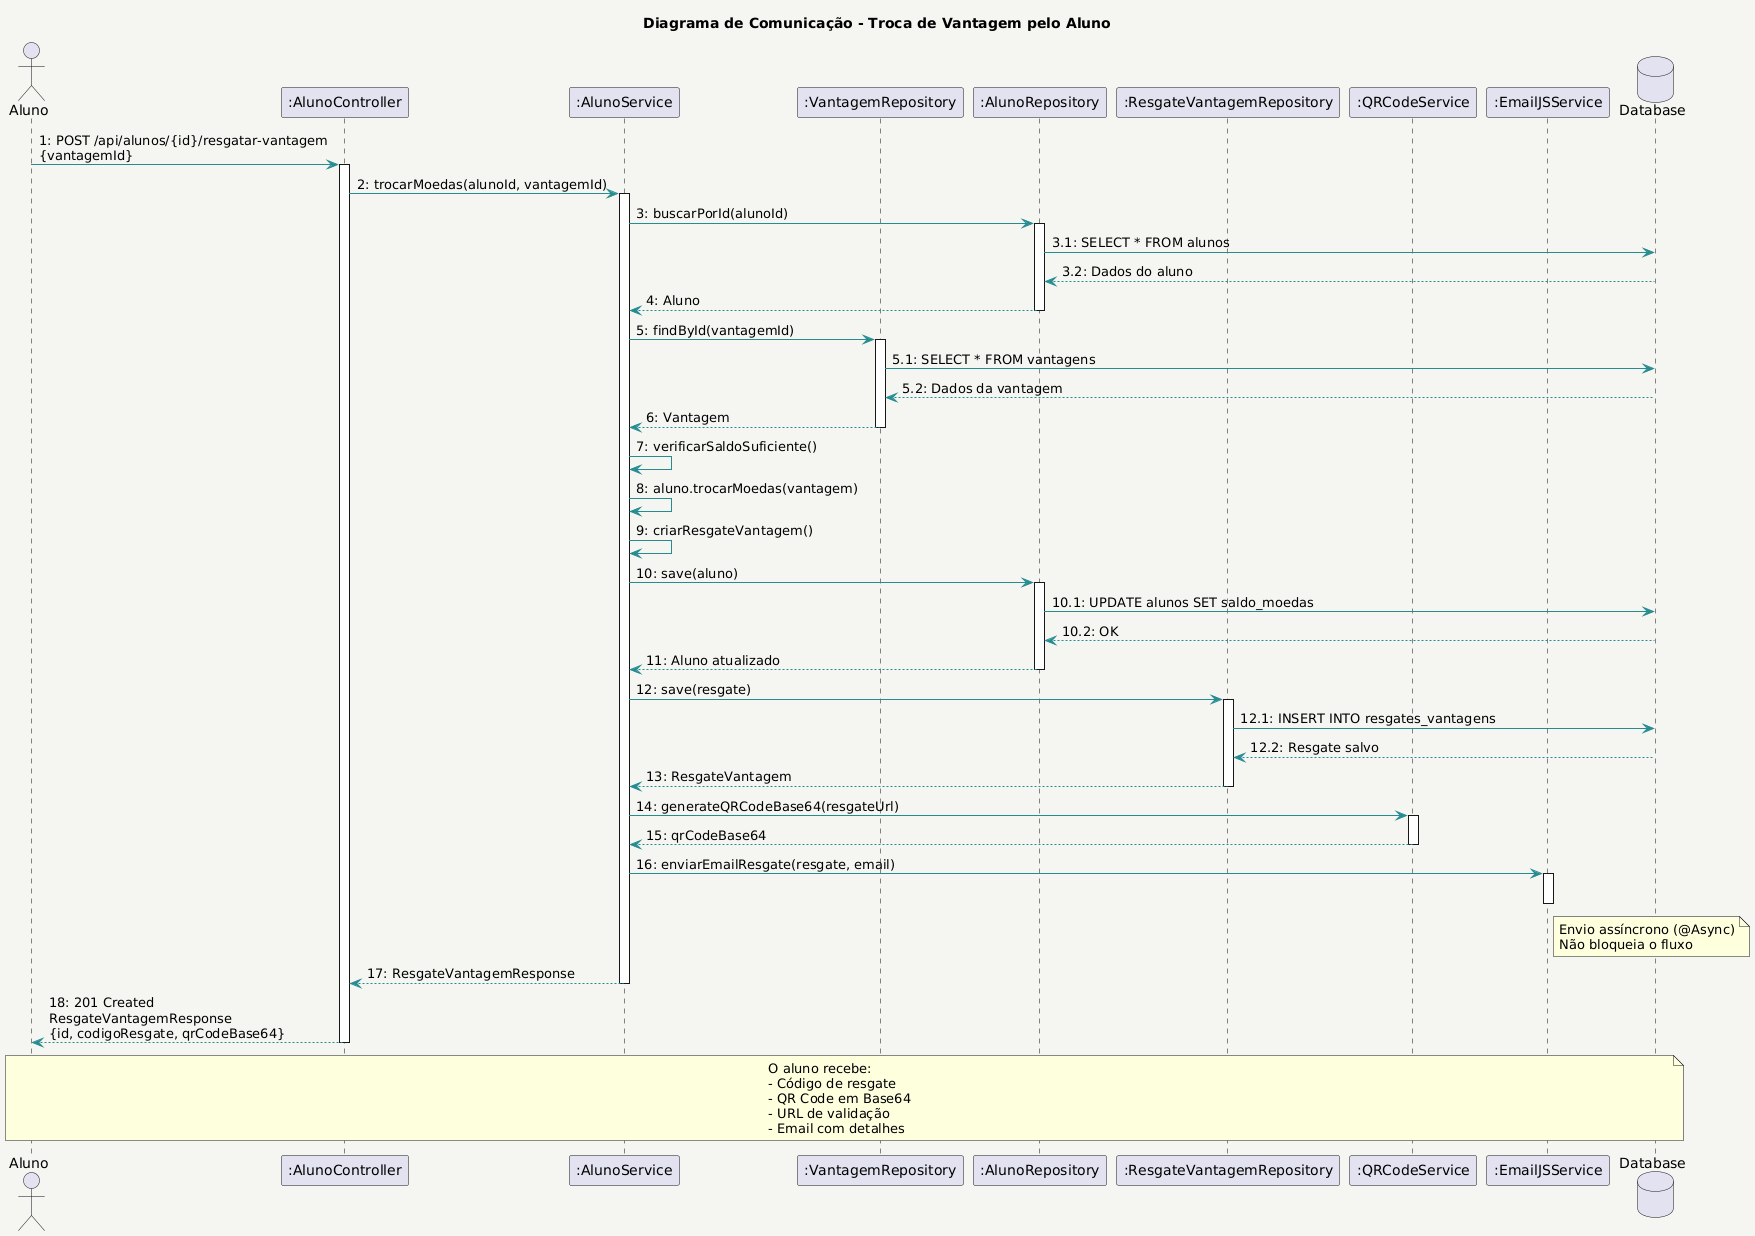

The diagram above was rendered by PlantUML. Its source (embedded in the PNG):
@startuml
!define SEQUENCE_COLOR #268c90
!define COMPONENT_COLOR #3fbec5

skinparam backgroundColor #F5F5F2
skinparam component {
  BackgroundColor COMPONENT_COLOR
  BorderColor #155457
  ArrowColor #268c90
}

title Diagrama de Comunicação - Troca de Vantagem pelo Aluno

actor "Aluno" as aluno
participant ":AlunoController" as controller
participant ":AlunoService" as service
participant ":VantagemRepository" as vantagemRepo
participant ":AlunoRepository" as alunoRepo
participant ":ResgateVantagemRepository" as resgateRepo
participant ":QRCodeService" as qrService
participant ":EmailJSService" as emailService
database "Database" as db

' Mensagens numeradas
aluno -> controller : 1: POST /api/alunos/{id}/resgatar-vantagem\n{vantagemId}
activate controller

controller -> service : 2: trocarMoedas(alunoId, vantagemId)
activate service

service -> alunoRepo : 3: buscarPorId(alunoId)
activate alunoRepo
alunoRepo -> db : 3.1: SELECT * FROM alunos
db --> alunoRepo : 3.2: Dados do aluno
alunoRepo --> service : 4: Aluno
deactivate alunoRepo

service -> vantagemRepo : 5: findById(vantagemId)
activate vantagemRepo
vantagemRepo -> db : 5.1: SELECT * FROM vantagens
db --> vantagemRepo : 5.2: Dados da vantagem
vantagemRepo --> service : 6: Vantagem
deactivate vantagemRepo

service -> service : 7: verificarSaldoSuficiente()

service -> service : 8: aluno.trocarMoedas(vantagem)

service -> service : 9: criarResgateVantagem()

service -> alunoRepo : 10: save(aluno)
activate alunoRepo
alunoRepo -> db : 10.1: UPDATE alunos SET saldo_moedas
db --> alunoRepo : 10.2: OK
alunoRepo --> service : 11: Aluno atualizado
deactivate alunoRepo

service -> resgateRepo : 12: save(resgate)
activate resgateRepo
resgateRepo -> db : 12.1: INSERT INTO resgates_vantagens
db --> resgateRepo : 12.2: Resgate salvo
resgateRepo --> service : 13: ResgateVantagem
deactivate resgateRepo

service -> qrService : 14: generateQRCodeBase64(resgateUrl)
activate qrService
qrService --> service : 15: qrCodeBase64
deactivate qrService

service -> emailService : 16: enviarEmailResgate(resgate, email)
activate emailService
note right of emailService
  Envio assíncrono (@Async)
  Não bloqueia o fluxo
end note
deactivate emailService

service --> controller : 17: ResgateVantagemResponse
deactivate service

controller --> aluno : 18: 201 Created\nResgateVantagemResponse\n{id, codigoResgate, qrCodeBase64}
deactivate controller

note over aluno, db
  O aluno recebe:
  - Código de resgate
  - QR Code em Base64
  - URL de validação
  - Email com detalhes
end note
@enduml